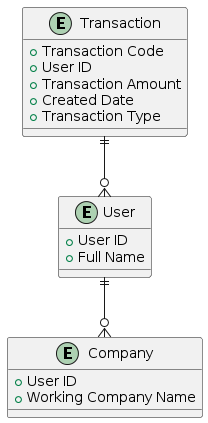

The diagram above was rendered by PlantUML. Its source (embedded in the PNG):
@startuml
entity Transaction {
  + Transaction Code
  + User ID
  + Transaction Amount
  + Created Date
  + Transaction Type
}

entity User {
  + User ID
  + Full Name
}

entity Company {
  + User ID
  + Working Company Name
}

Transaction ||--o{ User
User ||--o{ Company
@enduml